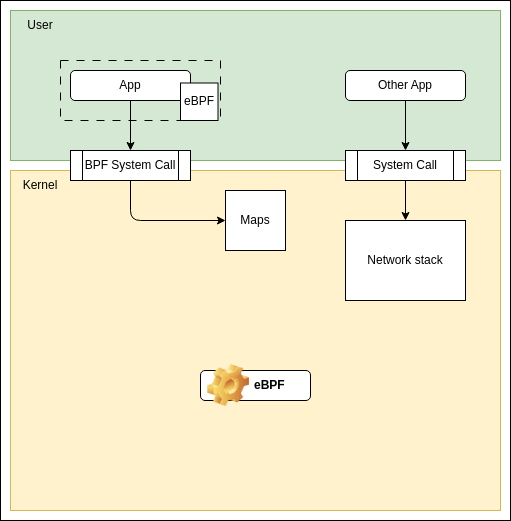

The diagram above was exported from draw.io. Its source (the exported page's mxGraphModel, read from the mxfile embedded in the PNG):
<mxGraphModel dx="988" dy="773" grid="1" gridSize="10" guides="1" tooltips="1" connect="1" arrows="1" fold="1" page="1" pageScale="1" pageWidth="1169" pageHeight="827" math="0" shadow="0">
  <root>
    <mxCell id="0" />
    <mxCell id="1" parent="0" />
    <mxCell id="2" value="" style="rounded=0;whiteSpace=wrap;html=1;" parent="1" vertex="1">
      <mxGeometry x="120" y="40" width="510" height="520" as="geometry" />
    </mxCell>
    <mxCell id="3" value="" style="rounded=0;whiteSpace=wrap;html=1;fillColor=#d5e8d4;strokeColor=#82b366;" parent="1" vertex="1">
      <mxGeometry x="130" y="50" width="490" height="150" as="geometry" />
    </mxCell>
    <mxCell id="4" value="" style="rounded=0;whiteSpace=wrap;html=1;fillColor=#fff2cc;strokeColor=#d6b656;" parent="1" vertex="1">
      <mxGeometry x="130" y="210" width="490" height="340" as="geometry" />
    </mxCell>
    <mxCell id="5" value="User" style="text;html=1;strokeColor=none;fillColor=none;align=center;verticalAlign=middle;whiteSpace=wrap;rounded=0;" parent="1" vertex="1">
      <mxGeometry x="130" y="50" width="60" height="30" as="geometry" />
    </mxCell>
    <mxCell id="6" value="Kernel" style="text;html=1;strokeColor=none;fillColor=none;align=center;verticalAlign=middle;whiteSpace=wrap;rounded=0;" parent="1" vertex="1">
      <mxGeometry x="130" y="210" width="60" height="30" as="geometry" />
    </mxCell>
    <mxCell id="10" value="" style="rounded=0;whiteSpace=wrap;html=1;fillColor=none;dashed=1;dashPattern=8 8;" parent="1" vertex="1">
      <mxGeometry x="180" y="100" width="160" height="60" as="geometry" />
    </mxCell>
    <mxCell id="30" style="edgeStyle=none;html=1;exitX=0.5;exitY=1;exitDx=0;exitDy=0;" edge="1" parent="1" source="7" target="29">
      <mxGeometry relative="1" as="geometry" />
    </mxCell>
    <mxCell id="7" value="App" style="rounded=1;whiteSpace=wrap;html=1;" parent="1" vertex="1">
      <mxGeometry x="190" y="110" width="120" height="30" as="geometry" />
    </mxCell>
    <mxCell id="9" value="eBPF" style="whiteSpace=wrap;html=1;aspect=fixed;" parent="1" vertex="1">
      <mxGeometry x="300" y="122.5" width="37.5" height="37.5" as="geometry" />
    </mxCell>
    <mxCell id="19" style="edgeStyle=none;html=1;exitX=0.5;exitY=1;exitDx=0;exitDy=0;entryX=0.5;entryY=0;entryDx=0;entryDy=0;" parent="1" edge="1">
      <mxGeometry relative="1" as="geometry">
        <mxPoint x="251" y="360" as="targetPoint" />
      </mxGeometry>
    </mxCell>
    <mxCell id="20" value="eBPF" style="label;whiteSpace=wrap;html=1;image=img/clipart/Gear_128x128.png" parent="1" vertex="1">
      <mxGeometry x="320" y="410" width="110" height="30" as="geometry" />
    </mxCell>
    <mxCell id="24" style="edgeStyle=none;html=1;exitX=0.5;exitY=1;exitDx=0;exitDy=0;entryX=0.5;entryY=0;entryDx=0;entryDy=0;" parent="1" source="21" target="22" edge="1">
      <mxGeometry relative="1" as="geometry" />
    </mxCell>
    <mxCell id="21" value="Other App" style="rounded=1;whiteSpace=wrap;html=1;" parent="1" vertex="1">
      <mxGeometry x="465" y="110" width="120" height="30" as="geometry" />
    </mxCell>
    <mxCell id="25" style="edgeStyle=none;html=1;exitX=0.5;exitY=1;exitDx=0;exitDy=0;entryX=0.5;entryY=0;entryDx=0;entryDy=0;" parent="1" source="22" target="23" edge="1">
      <mxGeometry relative="1" as="geometry" />
    </mxCell>
    <mxCell id="22" value="System Call" style="shape=process;whiteSpace=wrap;html=1;backgroundOutline=1;" parent="1" vertex="1">
      <mxGeometry x="465" y="190" width="120" height="30" as="geometry" />
    </mxCell>
    <mxCell id="23" value="Network stack" style="rounded=0;whiteSpace=wrap;html=1;" parent="1" vertex="1">
      <mxGeometry x="465" y="260" width="120" height="80" as="geometry" />
    </mxCell>
    <mxCell id="28" value="Maps" style="whiteSpace=wrap;html=1;aspect=fixed;" parent="1" vertex="1">
      <mxGeometry x="345" y="230" width="60" height="60" as="geometry" />
    </mxCell>
    <mxCell id="31" style="edgeStyle=none;html=1;exitX=0.5;exitY=1;exitDx=0;exitDy=0;entryX=0;entryY=0.5;entryDx=0;entryDy=0;" edge="1" parent="1" source="29" target="28">
      <mxGeometry relative="1" as="geometry">
        <Array as="points">
          <mxPoint x="250" y="260" />
        </Array>
      </mxGeometry>
    </mxCell>
    <mxCell id="29" value="BPF System Call" style="shape=process;whiteSpace=wrap;html=1;backgroundOutline=1;" vertex="1" parent="1">
      <mxGeometry x="190" y="190" width="120" height="30" as="geometry" />
    </mxCell>
  </root>
</mxGraphModel>